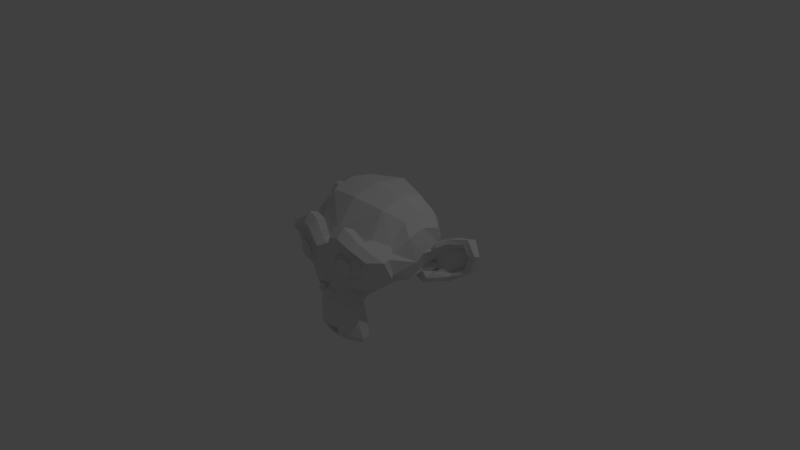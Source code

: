 # Source: monkey.blend  (saved by Blender 2.77.0; exported with 4.5.12 LTS)
import bpy
from mathutils import Matrix  # noqa: F401  (used for matrix-valued properties, if any)

bpy.ops.wm.read_factory_settings(use_empty=True)
scene = bpy.context.scene
scene.name = 'Scene'

# ---- collections
col_collection_1 = bpy.data.collections.new('Collection 1'); scene.collection.children.link(col_collection_1)

# ---- materials (node trees are filled in below, after node groups)
mat_monkey_material = bpy.data.materials.new('monkey-material')
mat_monkey_material.alpha_threshold = 0.0
mat_monkey_material.use_transparent_shadow = False
mat_monkey_material.roughness = 0.5

# ---- material node trees

# ---- world
world_world = bpy.data.worlds.new('World'); scene.world = world_world
world_world.color = (0.05088, 0.05088, 0.05088)
world_world.use_sun_shadow = False
world_world.sun_shadow_jitter_overblur = 0.0
world_world.cycles.sampling_method = 'MANUAL'

# ---- cameras
cam_camera = bpy.data.cameras.new('Camera')
cam_camera.clip_end = 100.0
cam_camera.lens = 35.0
cam_camera.sensor_width = 32.0
cam_camera.sensor_height = 18.0
cam_camera.ortho_scale = 7.314
cam_camera.dof.focus_distance = 0.0
cam_camera.dof.aperture_fstop = 128.0

# ---- lights
light_lamp = bpy.data.lights.new('Lamp', 'POINT')
light_lamp.transmission_factor = 0.0
light_lamp.cutoff_distance = 30.0
light_lamp.energy = 100.0
light_lamp.shadow_buffer_clip_start = 1.001
light_lamp.shadow_soft_size = 0.1
light_lamp.shadow_maximum_resolution = 0.006
light_lamp.use_absolute_resolution = True

# ---- meshes
me_suzanne_022 = bpy.data.meshes.new('Suzanne.022')
me_suzanne_022.from_pydata([(0.7734, 0.4375, 0.2656), (0.6406, 0.4297, -0.007812), (0.8203, 0.2031, 0.3281), (0.8906, 0.2344, 0.4062), (0.7734, 0.125, -0.1406), (1.039, 0.3281, -0.1016), (1.281, 0.4297, 0.05469), (1.352, 0.4219, 0.3203), (1.234, 0.4219, 0.5078), (1.023, 0.3125, 0.4766), (1.016, 0.2891, 0.4141), (1.188, 0.3906, 0.4375), (1.266, 0.4062, 0.2891), (1.211, 0.4062, 0.07812), (1.031, 0.3047, -0.03906), (0.8281, 0.1328, -0.07031), (0.9219, 0.2188, 0.3594), (0.9453, 0.2891, 0.3047), (0.8828, 0.2109, -0.02344), (1.039, 0.3672, 0.0), (1.188, 0.4453, 0.09375), (1.234, 0.4453, 0.25), (1.172, 0.4375, 0.3594), (1.023, 0.3594, 0.3438), (0.8438, 0.2109, 0.2891), (0.8359, 0.2734, 0.1719), (0.7578, 0.2734, 0.09375), (0.8203, 0.2734, 0.08594), (0.8438, 0.2734, 0.01562), (0.8125, 0.2734, -0.01562), (0.7188, 0.1875, 0.03906), (0.7969, 0.2109, 0.2031), (0.8906, 0.2656, 0.2422), (0.8906, 0.3203, 0.2344), (0.8125, 0.3203, -0.01562), (0.8516, 0.3203, 0.01562), (0.8281, 0.3203, 0.07812), (0.7656, 0.3203, 0.09375), (0.8438, 0.3203, 0.1719), (1.039, 0.4141, 0.3281), (1.188, 0.4844, 0.3438), (1.258, 0.4922, 0.2422), (1.211, 0.4844, 0.08594), (1.047, 0.4219, 0.0), (0.8828, 0.2656, -0.01562), (0.9531, 0.3438, 0.2891), (0.8906, 0.3281, 0.1094), (0.9375, 0.3359, 0.0625), (1.0, 0.3672, 0.125), (0.9609, 0.3516, 0.1719), (1.016, 0.375, 0.2344), (1.055, 0.3828, 0.1875), (1.109, 0.3906, 0.2109), (1.086, 0.3906, 0.2734), (1.023, 0.4844, 0.4375), (1.25, 0.5469, 0.4688), (1.367, 0.5, 0.2969), (1.312, 0.5312, 0.05469), (1.039, 0.4922, -0.08594), (0.7891, 0.3281, -0.125), (0.8594, 0.3828, 0.3828)], [], [(9, 3, 16, 10), (9, 10, 11, 8), (8, 11, 12, 7), (7, 12, 13, 6), (6, 13, 14, 5), (5, 14, 15, 4), (14, 19, 18, 15), (13, 20, 19, 14), (12, 21, 20, 13), (11, 22, 21, 12), (10, 23, 22, 11), (10, 16, 17, 23), (2, 24, 16, 3), (26, 30, 28, 27), (25, 31, 30, 26), (24, 31, 25, 32), (16, 24, 32, 17), (17, 32, 33, 45), (32, 25, 38, 33), (25, 26, 37, 38), (26, 27, 36, 37), (27, 28, 35, 36), (28, 29, 34, 35), (29, 18, 44, 34), (23, 17, 45, 39), (22, 23, 39, 40), (21, 22, 40, 41), (20, 21, 41, 42), (19, 20, 42, 43), (18, 19, 43, 44), (36, 35, 47, 46), (46, 47, 48, 49), (49, 48, 51, 50), (50, 51, 52, 53), (39, 45, 50, 53), (33, 49, 50, 45), (33, 38, 46, 49), (36, 46, 38, 37), (34, 44, 47, 35), (43, 48, 47, 44), (42, 51, 48, 43), (41, 52, 51, 42), (40, 53, 52, 41), (39, 53, 40), (5, 4, 59, 58), (6, 5, 58, 57), (7, 6, 57, 56), (8, 7, 56, 55), (9, 8, 55, 54), (3, 9, 54, 60), (54, 58, 59, 60), (54, 55, 57, 58), (55, 56, 57), (0, 2, 3, 60), (0, 60, 59, 1)])
me_suzanne_022.materials.append(mat_monkey_material)
me_suzanne_022.use_remesh_preserve_volume = False
me_suzanne_022.use_remesh_preserve_attributes = False
me_suzanne_022.use_mirror_vertex_groups = False
me_suzanne_022.update()
me_suzanne_021 = bpy.data.meshes.new('Suzanne.021')
me_suzanne_021.from_pydata([(0.0, 0.5469, 0.8984), (0.0, 0.8516, 0.5625), (0.0, 0.8281, 0.07031), (0.7734, 0.4375, 0.2656), (-0.7734, 0.4375, 0.2656), (0.4609, 0.7031, 0.4375), (-0.4609, 0.7031, 0.4375), (0.6406, 0.4297, -0.007812), (0.3359, 0.6641, 0.05469), (-0.3359, 0.6641, 0.05469), (0.3438, 0.5391, -0.1484), (0.4531, 0.3828, 0.8672), (-0.4531, 0.3828, 0.8672), (0.4531, 0.07031, 0.9297), (0.4531, -0.2344, 0.8516), (0.4609, -0.4297, 0.5234), (0.7266, -0.3359, 0.4062), (0.6328, -0.2812, 0.4531), (0.6406, -0.05469, 0.7031), (0.7969, -0.125, 0.5625), (0.7969, 0.1172, 0.6172), (0.6406, 0.1953, 0.75), (0.6406, 0.4453, 0.6797), (-0.6406, 0.4453, 0.6797), (0.7969, 0.3594, 0.5391), (-0.7969, 0.3594, 0.5391), (0.6172, 0.5859, 0.3281), (-0.6172, 0.5859, 0.3281), (0.4844, 0.5469, 0.02344), (0.8203, 0.2031, 0.3281)], [], [(1, 5, 8, 2), (9, 6, 1, 2), (0, 11, 5, 1), (6, 12, 0, 1), (17, 16, 19, 18), (18, 19, 20, 21), (21, 20, 24, 22), (3, 26, 22, 24), (23, 27, 4, 25), (5, 11, 22, 26), (23, 12, 6, 27), (11, 13, 21, 22), (13, 14, 18, 21), (14, 15, 17, 18), (3, 24, 20, 29), (3, 7, 28, 26), (5, 26, 28, 8), (8, 28, 10)])
me_suzanne_021.materials.append(mat_monkey_material)
me_suzanne_021.use_remesh_preserve_volume = False
me_suzanne_021.use_remesh_preserve_attributes = False
me_suzanne_021.use_mirror_vertex_groups = False
me_suzanne_021.update()
me_suzanne_020 = bpy.data.meshes.new('Suzanne.020')
me_suzanne_020.from_pydata([(-0.8516, -0.05469, 0.2344), (-0.8594, 0.04688, 0.3203), (-0.7734, 0.4375, 0.2656), (-0.7266, -0.3359, 0.4062), (-0.6328, -0.2812, 0.4531), (-0.6406, -0.05469, 0.7031), (-0.7969, -0.125, 0.5625), (-0.7969, 0.1172, 0.6172), (-0.6406, 0.1953, 0.75), (-0.6406, 0.4453, 0.6797), (-0.7969, 0.3594, 0.5391), (-0.8203, 0.2031, 0.3281), (-0.8906, 0.2344, 0.4062), (-0.8594, 0.3828, 0.3828)], [], [(6, 3, 4, 5), (7, 6, 5, 8), (10, 7, 8, 9), (6, 1, 0, 3), (7, 11, 1, 6), (7, 10, 2, 11), (12, 11, 2, 13)])
me_suzanne_020.materials.append(mat_monkey_material)
me_suzanne_020.use_remesh_preserve_volume = False
me_suzanne_020.use_remesh_preserve_attributes = False
me_suzanne_020.use_mirror_vertex_groups = False
me_suzanne_020.update()
me_suzanne_019 = bpy.data.meshes.new('Suzanne.019')
me_suzanne_019.from_pydata([(-0.8594, 0.04688, 0.3203), (-0.8203, 0.2031, 0.3281), (-0.8906, 0.2344, 0.4062), (-0.7734, 0.125, -0.1406), (-1.039, 0.3281, -0.1016), (-1.281, 0.4297, 0.05469), (-1.352, 0.4219, 0.3203), (-1.234, 0.4219, 0.5078), (-1.023, 0.3125, 0.4766), (-1.016, 0.2891, 0.4141), (-1.188, 0.3906, 0.4375), (-1.266, 0.4062, 0.2891), (-1.211, 0.4062, 0.07812), (-1.031, 0.3047, -0.03906), (-0.8281, 0.1328, -0.07031), (-0.9219, 0.2188, 0.3594), (-0.9453, 0.2891, 0.3047), (-0.8828, 0.2109, -0.02344), (-1.039, 0.3672, 0.0), (-1.188, 0.4453, 0.09375), (-1.234, 0.4453, 0.25), (-1.172, 0.4375, 0.3594), (-1.023, 0.3594, 0.3438), (-0.8438, 0.2109, 0.2891), (-0.8359, 0.2734, 0.1719), (-0.7578, 0.2734, 0.09375), (-0.8203, 0.2734, 0.08594), (-0.8438, 0.2734, 0.01562), (-0.8125, 0.2734, -0.01562), (-0.7266, 0.07031, 0.0), (-0.7188, 0.1719, -0.02344), (-0.7188, 0.1875, 0.03906), (-0.7969, 0.2109, 0.2031), (-0.8906, 0.2656, 0.2422), (-0.8906, 0.3203, 0.2344), (-0.8125, 0.3203, -0.01562), (-0.8516, 0.3203, 0.01562), (-0.8281, 0.3203, 0.07812), (-0.7656, 0.3203, 0.09375), (-0.8438, 0.3203, 0.1719), (-1.039, 0.4141, 0.3281), (-1.188, 0.4844, 0.3438), (-1.258, 0.4922, 0.2422), (-1.211, 0.4844, 0.08594), (-1.047, 0.4219, 0.0), (-0.8828, 0.2656, -0.01562), (-0.9531, 0.3438, 0.2891), (-0.8906, 0.3281, 0.1094), (-0.9375, 0.3359, 0.0625), (-1.0, 0.3672, 0.125), (-0.9609, 0.3516, 0.1719), (-1.016, 0.375, 0.2344), (-1.055, 0.3828, 0.1875), (-1.109, 0.3906, 0.2109), (-1.086, 0.3906, 0.2734), (-1.023, 0.4844, 0.4375), (-1.25, 0.5469, 0.4688), (-1.367, 0.5, 0.2969), (-1.312, 0.5312, 0.05469), (-1.039, 0.4922, -0.08594), (-0.7891, 0.3281, -0.125), (-0.8594, 0.3828, 0.3828)], [], [(15, 2, 8, 9), (10, 9, 8, 7), (11, 10, 7, 6), (12, 11, 6, 5), (13, 12, 5, 4), (14, 13, 4, 3), (17, 18, 13, 14), (18, 19, 12, 13), (19, 20, 11, 12), (20, 21, 10, 11), (21, 22, 9, 10), (16, 15, 9, 22), (15, 23, 1, 2), (28, 17, 14, 30), (30, 31, 27, 28), (27, 31, 25, 26), (31, 32, 24, 25), (24, 32, 23, 33), (33, 23, 15, 16), (23, 32, 0, 1), (31, 29, 0, 32), (31, 30, 29), (34, 33, 16, 46), (39, 24, 33, 34), (38, 25, 24, 39), (37, 26, 25, 38), (36, 27, 26, 37), (35, 28, 27, 36), (45, 17, 28, 35), (46, 16, 22, 40), (40, 22, 21, 41), (41, 21, 20, 42), (42, 20, 19, 43), (43, 19, 18, 44), (44, 18, 17, 45), (48, 36, 37, 47), (49, 48, 47, 50), (52, 49, 50, 51), (53, 52, 51, 54), (51, 46, 40, 54), (51, 50, 34, 46), (47, 39, 34, 50), (39, 47, 37, 38), (48, 45, 35, 36), (48, 49, 44, 45), (49, 52, 43, 44), (52, 53, 42, 43), (53, 54, 41, 42), (41, 54, 40), (60, 3, 4, 59), (59, 4, 5, 58), (58, 5, 6, 57), (57, 6, 7, 56), (56, 7, 8, 55), (55, 8, 2, 61), (60, 59, 55, 61), (58, 56, 55, 59), (58, 57, 56)])
me_suzanne_019.materials.append(mat_monkey_material)
me_suzanne_019.use_remesh_preserve_volume = False
me_suzanne_019.use_remesh_preserve_attributes = False
me_suzanne_019.use_mirror_vertex_groups = False
me_suzanne_019.update()
me_suzanne_018 = bpy.data.meshes.new('Suzanne.018')
me_suzanne_018.from_pydata([(0.0, 0.8281, 0.07031), (0.0, 0.3516, -0.3828), (0.0, 0.6719, -0.1953), (0.0, -0.1875, -0.4609), (0.0, -0.3203, -0.5703), (0.0, -0.2812, -0.4844), (-0.8516, -0.05469, 0.2344), (-0.8594, 0.04688, 0.3203), (-0.7734, 0.4375, 0.2656), (-0.4609, 0.7031, 0.4375), (-0.7344, -0.07031, -0.04688), (-0.5938, 0.1641, -0.125), (-0.6406, 0.4297, -0.007812), (0.3359, 0.6641, 0.05469), (-0.3359, 0.6641, 0.05469), (0.2344, -0.4062, -0.3516), (0.1797, -0.2578, -0.4141), (-0.1797, -0.2578, -0.4141), (0.25, -0.3906, -0.5), (0.125, -0.3594, -0.5391), (-0.125, -0.3594, -0.5391), (-0.2109, -0.1641, -0.3906), (-0.2969, 0.2656, -0.3125), (0.3438, 0.5391, -0.1484), (-0.3438, 0.5391, -0.1484), (-0.6172, 0.5859, 0.3281), (-0.4844, 0.5469, 0.02344), (-0.4062, -0.1484, -0.1719), (-0.4297, 0.2109, -0.1953), (-0.7734, 0.125, -0.1406), (-0.8281, 0.1328, -0.07031), (-0.7266, 0.07031, 0.0), (-0.7188, 0.1719, -0.02344), (-0.7891, 0.3281, -0.125), (-0.8594, 0.3828, 0.3828)], [], [(4, 5, 16, 19), (17, 5, 4, 20), (15, 18, 19, 16), (0, 13, 23, 2), (24, 14, 0, 2), (22, 24, 2, 1), (21, 22, 1, 3), (17, 21, 3, 5), (28, 22, 21, 27), (28, 27, 10, 11), (26, 12, 8, 25), (26, 25, 9, 14), (26, 28, 11, 12), (26, 24, 22, 28), (24, 26, 14), (32, 11, 10, 31), (30, 29, 11, 32), (31, 10, 6, 7), (33, 34, 8, 12), (33, 12, 11, 29)])
me_suzanne_018.materials.append(mat_monkey_material)
me_suzanne_018.use_remesh_preserve_volume = False
me_suzanne_018.use_remesh_preserve_attributes = False
me_suzanne_018.use_mirror_vertex_groups = False
me_suzanne_018.update()
me_suzanne_017 = bpy.data.meshes.new('Suzanne.017')
me_suzanne_017.from_pydata([(0.0, 0.3516, -0.3828), (0.2031, -0.5625, -0.1875), (0.4375, -0.5312, -0.1406), (0.6328, -0.5391, -0.03906), (0.8281, -0.4453, 0.1484), (0.7734, -0.375, 0.1641), (0.6016, -0.4141, 0.0), (0.4375, -0.4688, -0.09375), (0.0, 0.6719, -0.1953), (0.0, -0.1875, -0.4609), (0.0, -0.2812, -0.4844), (0.8516, -0.05469, 0.2344), (0.8594, 0.04688, 0.3203), (0.7344, -0.07031, -0.04688), (0.5938, 0.1641, -0.125), (0.6406, 0.4297, -0.007812), (0.2344, -0.4062, -0.3516), (0.1797, -0.2578, -0.4141), (0.2188, -0.4297, -0.2812), (0.2109, -0.4688, -0.2266), (0.2031, -0.5, -0.1719), (0.2109, -0.1641, -0.3906), (0.2969, 0.2656, -0.3125), (0.3438, 0.5391, -0.1484), (0.7266, -0.3359, 0.4062), (0.7969, -0.125, 0.5625), (0.7969, 0.1172, 0.6172), (0.4844, 0.5469, 0.02344), (0.8203, 0.2031, 0.3281), (0.4062, -0.1484, -0.1719), (0.4297, 0.2109, -0.1953), (0.7734, 0.125, -0.1406), (0.8281, 0.1328, -0.07031), (0.8828, 0.2109, -0.02344), (0.8438, 0.2109, 0.2891), (0.8438, 0.2734, 0.01562), (0.8125, 0.2734, -0.01562), (0.7266, 0.07031, 0.0), (0.7188, 0.1719, -0.02344), (0.7188, 0.1875, 0.03906), (0.7969, 0.2109, 0.2031), (0.7891, 0.3281, -0.125)], [], [(4, 3, 6, 5), (3, 2, 7, 6), (1, 20, 7, 2), (8, 23, 22, 0), (0, 22, 21, 9), (9, 21, 17, 10), (16, 17, 21, 18), (5, 6, 13, 11), (11, 12, 25, 24), (12, 28, 26, 25), (21, 22, 30, 29), (13, 29, 30, 14), (6, 7, 29, 13), (7, 19, 18, 29), (18, 21, 29), (7, 20, 19), (14, 30, 27, 15), (22, 23, 27, 30), (13, 14, 38, 37), (14, 31, 32, 38), (11, 13, 37, 12), (32, 33, 36, 38), (35, 39, 38, 36), (12, 40, 34, 28), (12, 37, 39, 40), (37, 38, 39), (14, 15, 41, 31)])
me_suzanne_017.materials.append(mat_monkey_material)
me_suzanne_017.use_remesh_preserve_volume = False
me_suzanne_017.use_remesh_preserve_attributes = False
me_suzanne_017.use_mirror_vertex_groups = False
me_suzanne_017.update()
me_suzanne_016 = bpy.data.meshes.new('Suzanne.016')
me_suzanne_016.from_pydata([(0.0, -0.7188, -0.7734), (0.3672, -0.5312, -0.8906), (0.3281, -0.5234, -0.9453), (-0.3281, -0.5234, -0.9453), (0.1797, -0.5547, -0.9688), (-0.1797, -0.5547, -0.9688), (0.0, -0.5781, -0.9844), (0.0, -0.7344, -0.7656), (0.1094, -0.7344, -0.7188), (0.1172, -0.7109, -0.8359), (-0.1172, -0.7109, -0.8359), (0.0625, -0.6953, -0.8828), (-0.0625, -0.6953, -0.8828), (0.0, -0.6875, -0.8906), (0.2656, -0.6641, -0.8203), (0.2344, -0.6328, -0.9141), (-0.2344, -0.6328, -0.9141), (0.1641, -0.6328, -0.9297), (-0.1641, -0.6328, -0.9297), (0.0, -0.6406, -0.9453), (0.0, -0.6875, -0.875), (0.04688, -0.6875, -0.8672), (-0.04688, -0.6875, -0.8672), (0.09375, -0.7109, -0.8203), (-0.09375, -0.7109, -0.8203), (0.09375, -0.7266, -0.7422), (-0.09375, -0.7266, -0.7422), (0.0, -0.6562, -0.7812), (0.09375, -0.6641, -0.75), (-0.09375, -0.6641, -0.75), (0.09375, -0.6406, -0.8125), (-0.09375, -0.6406, -0.8125), (0.04688, -0.6328, -0.8516), (-0.04688, -0.6328, -0.8516), (0.0, -0.6328, -0.8594), (0.0, -0.4609, -0.9766), (0.0, -0.3438, -0.8047), (0.0, -0.3203, -0.5703), (0.2891, -0.3828, -0.7109), (0.25, -0.3906, -0.5), (0.3281, -0.3984, -0.9141), (-0.3281, -0.3984, -0.9141), (0.1406, -0.3672, -0.7578), (-0.1406, -0.3672, -0.7578), (0.125, -0.3594, -0.5391), (-0.125, -0.3594, -0.5391), (0.1641, -0.4375, -0.9453), (-0.1641, -0.4375, -0.9453)], [], [(4, 17, 19, 6), (19, 18, 5, 6), (2, 15, 17, 4), (18, 16, 3, 5), (1, 14, 15, 2), (11, 13, 19, 17), (19, 13, 12, 18), (9, 11, 17, 15), (18, 12, 10, 16), (8, 9, 15, 14), (8, 7, 0, 25), (9, 8, 25, 23), (11, 9, 23, 21), (24, 10, 12, 22), (13, 11, 21, 20), (22, 12, 13, 20), (20, 21, 32, 34), (33, 22, 20, 34), (21, 23, 30, 32), (31, 24, 22, 33), (23, 25, 28, 30), (29, 26, 24, 31), (25, 0, 27, 28), (27, 0, 26, 29), (27, 34, 32, 28), (33, 34, 27, 29), (28, 32, 30), (31, 33, 29), (36, 37, 44, 42), (45, 37, 36, 43), (35, 36, 42, 46), (43, 36, 35, 47), (4, 6, 35, 46), (35, 6, 5, 47), (2, 4, 46, 40), (47, 5, 3, 41), (1, 2, 40, 38), (38, 42, 44, 39), (38, 40, 46, 42)])
me_suzanne_016.materials.append(mat_monkey_material)
me_suzanne_016.use_remesh_preserve_volume = False
me_suzanne_016.use_remesh_preserve_attributes = False
me_suzanne_016.use_mirror_vertex_groups = False
me_suzanne_016.update()
me_suzanne_015 = bpy.data.meshes.new('Suzanne.015')
me_suzanne_015.from_pydata([(0.0, -0.7344, -0.6797), (0.0, -0.7812, -0.3203), (0.2031, -0.5625, -0.1875), (0.3125, -0.5703, -0.4375), (0.3516, -0.5703, -0.6953), (0.3672, -0.5312, -0.8906), (0.0, -0.7344, -0.7656), (0.1094, -0.7344, -0.7188), (0.1016, -0.7422, -0.1484), (0.125, -0.75, -0.2266), (0.08594, -0.7422, -0.2891), (0.2109, -0.7109, -0.4453), (0.25, -0.6875, -0.7031), (0.2656, -0.6641, -0.8203), (0.1172, -0.7344, -0.6875), (0.07812, -0.75, -0.4453), (0.0, -0.75, -0.4453), (0.0, -0.7422, -0.3281), (0.09375, -0.7812, -0.2734), (0.1328, -0.7969, -0.2266), (0.1094, -0.7812, -0.1328), (0.2578, -0.5547, -0.3125), (0.1641, -0.7109, -0.2422), (0.1797, -0.7109, -0.3125), (0.2344, -0.5547, -0.25), (0.2344, -0.4062, -0.3516), (0.2891, -0.3828, -0.7109), (0.25, -0.3906, -0.5), (0.2188, -0.4297, -0.2812), (0.2109, -0.4688, -0.2266), (0.2031, -0.5, -0.1719)], [], [(4, 12, 13, 5), (3, 11, 12, 4), (11, 15, 14, 12), (7, 13, 12, 14), (10, 17, 16, 15), (14, 15, 16, 0), (6, 7, 14, 0), (9, 19, 18, 10), (8, 20, 19, 9), (17, 10, 18, 1), (9, 10, 23, 22), (10, 15, 11, 23), (3, 21, 23, 11), (21, 24, 22, 23), (4, 5, 26, 27), (3, 4, 27, 25), (21, 28, 29, 24), (3, 25, 28, 21), (2, 24, 29, 30)])
me_suzanne_015.materials.append(mat_monkey_material)
me_suzanne_015.use_remesh_preserve_volume = False
me_suzanne_015.use_remesh_preserve_attributes = False
me_suzanne_015.use_mirror_vertex_groups = False
me_suzanne_015.update()
me_suzanne_014 = bpy.data.meshes.new('Suzanne.014')
me_suzanne_014.from_pydata([(0.0, -0.7812, -0.3203), (0.0, -0.7969, -0.1875), (0.09375, -0.7812, -0.2734), (-0.09375, -0.7812, -0.2734), (0.1328, -0.7969, -0.2266), (-0.1328, -0.7969, -0.2266), (0.1094, -0.7812, -0.1328), (-0.1094, -0.7812, -0.1328), (0.03906, -0.7812, -0.125), (-0.03906, -0.7812, -0.125), (0.0, -0.8281, -0.2031), (0.04688, -0.8125, -0.1484), (-0.04688, -0.8125, -0.1484), (0.09375, -0.8125, -0.1562), (-0.09375, -0.8125, -0.1562), (0.1094, -0.8281, -0.2266), (-0.1094, -0.8281, -0.2266), (0.07812, -0.8047, -0.25), (-0.07812, -0.8047, -0.25), (0.0, -0.8047, -0.2891)], [], [(0, 2, 17, 19), (18, 3, 0, 19), (1, 10, 11, 8), (12, 10, 1, 9), (8, 11, 13, 6), (14, 12, 9, 7), (6, 13, 15, 4), (16, 14, 7, 5), (4, 15, 17, 2), (18, 16, 5, 3), (10, 15, 13, 11), (14, 16, 10, 12), (10, 19, 17, 15), (18, 19, 10, 16)])
me_suzanne_014.materials.append(mat_monkey_material)
me_suzanne_014.use_remesh_preserve_volume = False
me_suzanne_014.use_remesh_preserve_attributes = False
me_suzanne_014.use_mirror_vertex_groups = False
me_suzanne_014.update()
me_suzanne_013 = bpy.data.meshes.new('Suzanne.013')
me_suzanne_013.from_pydata([(0.0, -0.7344, -0.6797), (0.0, -0.7812, -0.3203), (0.0, -0.7188, -0.7734), (-0.2031, -0.5625, -0.1875), (-0.3125, -0.5703, -0.4375), (-0.3516, -0.5703, -0.6953), (-0.3672, -0.5312, -0.8906), (-0.3281, -0.5234, -0.9453), (0.0, -0.7344, -0.7656), (-0.1094, -0.7344, -0.7188), (-0.1172, -0.7109, -0.8359), (-0.125, -0.75, -0.2266), (-0.08594, -0.7422, -0.2891), (-0.2109, -0.7109, -0.4453), (-0.25, -0.6875, -0.7031), (-0.2656, -0.6641, -0.8203), (-0.2344, -0.6328, -0.9141), (-0.1172, -0.7344, -0.6875), (-0.07812, -0.75, -0.4453), (0.0, -0.75, -0.4453), (0.0, -0.7422, -0.3281), (-0.09375, -0.7812, -0.2734), (-0.1328, -0.7969, -0.2266), (-0.2578, -0.5547, -0.3125), (-0.1641, -0.7109, -0.2422), (-0.1797, -0.7109, -0.3125), (-0.2344, -0.5547, -0.25), (-0.09375, -0.7109, -0.8203), (-0.09375, -0.7266, -0.7422), (-0.2344, -0.4062, -0.3516), (-0.1797, -0.2578, -0.4141), (-0.2891, -0.3828, -0.7109), (-0.25, -0.3906, -0.5), (-0.3281, -0.3984, -0.9141), (-0.1406, -0.3672, -0.7578), (-0.125, -0.3594, -0.5391), (-0.1641, -0.4375, -0.9453), (-0.2188, -0.4297, -0.2812), (-0.2109, -0.4688, -0.2266), (-0.2031, -0.5, -0.1719), (-0.2109, -0.1641, -0.3906), (-0.4062, -0.1484, -0.1719)], [], [(16, 15, 6, 7), (15, 14, 5, 6), (14, 13, 4, 5), (16, 10, 9, 15), (17, 18, 13, 14), (14, 15, 9, 17), (19, 20, 12, 18), (19, 18, 17, 0), (17, 9, 8, 0), (21, 22, 11, 12), (21, 12, 20, 1), (25, 12, 11, 24), (13, 18, 12, 25), (25, 23, 4, 13), (24, 26, 23, 25), (2, 8, 9, 28), (28, 9, 10, 27), (33, 7, 6, 31), (31, 6, 5, 32), (35, 34, 31, 32), (36, 33, 31, 34), (35, 32, 29, 30), (32, 5, 4, 29), (38, 37, 23, 26), (37, 29, 4, 23), (38, 26, 3, 39), (40, 30, 29, 37), (41, 40, 37)])
me_suzanne_013.materials.append(mat_monkey_material)
me_suzanne_013.use_remesh_preserve_volume = False
me_suzanne_013.use_remesh_preserve_attributes = False
me_suzanne_013.use_mirror_vertex_groups = False
me_suzanne_013.update()
me_suzanne_012 = bpy.data.meshes.new('Suzanne.012')
me_suzanne_012.from_pydata([(-0.2031, -0.5625, -0.1875), (-0.4375, -0.5312, -0.1406), (-0.6328, -0.5391, -0.03906), (-0.8281, -0.4453, 0.1484), (-0.8594, -0.5938, 0.4297), (-0.375, -0.7031, 0.01562), (-0.4922, -0.6719, 0.0625), (-0.625, -0.6484, 0.1875), (-0.6406, -0.6484, 0.2969), (-0.3984, -0.6719, -0.04688), (-0.6172, -0.625, 0.05469), (-0.7266, -0.6016, 0.2031), (-0.7422, -0.6562, 0.375), (-0.5859, -0.6875, 0.2891), (-0.5781, -0.6797, 0.1953), (-0.4766, -0.7188, 0.1016), (-0.375, -0.7422, 0.0625), (-0.375, -0.7266, 0.08594), (-0.4609, -0.7031, 0.1172), (-0.5469, -0.6719, 0.2109), (-0.5547, -0.6719, 0.2812), (-0.6797, -0.4922, 0.4531), (-0.7969, -0.4609, 0.4062), (-0.7734, -0.375, 0.1641), (-0.6016, -0.4141, 0.0), (-0.4375, -0.4688, -0.09375), (-0.8516, -0.05469, 0.2344), (-0.7344, -0.07031, -0.04688), (-0.2188, -0.4297, -0.2812), (-0.2109, -0.4688, -0.2266), (-0.2031, -0.5, -0.1719), (-0.7266, -0.3359, 0.4062), (-0.6328, -0.2812, 0.4531), (-0.4062, -0.1484, -0.1719)], [], [(10, 2, 1, 9), (11, 3, 2, 10), (12, 4, 3, 11), (12, 11, 7, 8), (11, 10, 6, 7), (10, 9, 5, 6), (15, 6, 5, 16), (14, 7, 6, 15), (13, 8, 7, 14), (20, 13, 14, 19), (19, 14, 15, 18), (18, 15, 16, 17), (23, 3, 4, 22), (24, 2, 3, 23), (25, 1, 2, 24), (25, 30, 0, 1), (27, 24, 23, 26), (31, 22, 21, 32), (26, 23, 22, 31), (33, 25, 24, 27), (28, 29, 25, 33), (29, 30, 25)])
me_suzanne_012.materials.append(mat_monkey_material)
me_suzanne_012.use_remesh_preserve_volume = False
me_suzanne_012.use_remesh_preserve_attributes = False
me_suzanne_012.use_mirror_vertex_groups = False
me_suzanne_012.update()
me_suzanne_011 = bpy.data.meshes.new('Suzanne.011')
me_suzanne_011.from_pydata([(0.1719, -0.7812, 0.2188), (0.1875, -0.7734, 0.1562), (0.3359, -0.7578, 0.4297), (0.2734, -0.7734, 0.4219), (0.4219, -0.7734, 0.3984), (0.1797, -0.7812, 0.2969), (0.2109, -0.7812, 0.375), (0.2344, -0.7578, 0.3594), (0.1953, -0.7578, 0.2969), (0.4141, -0.75, 0.3906), (0.2812, -0.7656, 0.3984), (0.3359, -0.75, 0.4062), (0.2031, -0.75, 0.1719), (0.1953, -0.75, 0.2266)], [], [(3, 6, 7, 10), (2, 3, 10, 11), (4, 2, 11, 9), (6, 5, 8, 7), (5, 0, 13, 8), (0, 1, 12, 13)])
me_suzanne_011.materials.append(mat_monkey_material)
me_suzanne_011.use_remesh_preserve_volume = False
me_suzanne_011.use_remesh_preserve_attributes = False
me_suzanne_011.use_mirror_vertex_groups = False
me_suzanne_011.update()
me_suzanne_010 = bpy.data.meshes.new('Suzanne.010')
me_suzanne_010.from_pydata([(0.0, -0.7969, -0.1875), (-0.2031, -0.5625, -0.1875), (-0.4375, -0.5312, -0.1406), (-0.1641, -0.7734, 0.4141), (-0.125, -0.7656, 0.3047), (-0.2031, -0.7422, 0.09375), (-0.375, -0.7031, 0.01562), (0.0, -0.75, -0.1953), (0.0, -0.7422, -0.1406), (0.1016, -0.7422, -0.1484), (-0.1016, -0.7422, -0.1484), (-0.125, -0.75, -0.2266), (-0.3984, -0.6719, -0.04688), (-0.125, -0.8125, -0.1016), (0.0, -0.7266, 0.04688), (0.0, -0.7656, 0.2109), (0.1641, -0.75, 0.1406), (-0.1641, -0.75, 0.1406), (0.1328, -0.7578, 0.2109), (-0.1328, -0.7578, 0.2109), (-0.1328, -0.7969, -0.2266), (0.1094, -0.7812, -0.1328), (-0.1094, -0.7812, -0.1328), (0.03906, -0.7812, -0.125), (-0.03906, -0.7812, -0.125), (-0.1641, -0.7109, -0.2422), (-0.2344, -0.5547, -0.25), (0.1719, -0.7812, 0.2188), (-0.1719, -0.7812, 0.2188), (0.1875, -0.7734, 0.1562), (-0.1875, -0.7734, 0.1562), (-0.375, -0.7422, 0.0625), (-0.2266, -0.7812, 0.1094), (-0.1797, -0.7812, 0.2969), (-0.2109, -0.7812, 0.375), (-0.2344, -0.7578, 0.3594), (-0.1953, -0.7578, 0.2969), (-0.2422, -0.7578, 0.125), (-0.375, -0.7266, 0.08594), (-0.2031, -0.75, 0.1719), (-0.1953, -0.75, 0.2266)], [], [(12, 2, 1, 13), (12, 13, 5, 6), (14, 17, 5, 13), (14, 16, 18, 15), (19, 17, 14, 15), (20, 22, 10, 11), (8, 23, 21, 9), (22, 24, 8, 10), (7, 0, 23, 8), (24, 0, 7, 8), (13, 10, 8, 14), (25, 11, 10, 13), (25, 13, 1, 26), (18, 16, 29, 27), (30, 17, 19, 28), (28, 19, 4, 33), (33, 4, 3, 34), (32, 5, 17, 30), (31, 6, 5, 32), (38, 31, 32, 37), (37, 32, 30, 39), (36, 33, 34, 35), (40, 28, 33, 36), (39, 30, 28, 40)])
me_suzanne_010.materials.append(mat_monkey_material)
me_suzanne_010.use_remesh_preserve_volume = False
me_suzanne_010.use_remesh_preserve_attributes = False
me_suzanne_010.use_mirror_vertex_groups = False
me_suzanne_010.update()
me_suzanne_009 = bpy.data.meshes.new('Suzanne.009')
me_suzanne_009.from_pydata([(0.0, -0.7422, 0.4297), (0.0, -0.6016, 0.4062), (0.1562, -0.7578, 0.7188), (0.0625, -0.75, 0.4922), (0.1094, -0.6094, 0.4609), (0.1953, -0.6172, 0.6641)], [], [(0, 3, 4, 1), (3, 2, 5, 4)])
me_suzanne_009.materials.append(mat_monkey_material)
me_suzanne_009.use_remesh_preserve_volume = False
me_suzanne_009.use_remesh_preserve_attributes = False
me_suzanne_009.use_mirror_vertex_groups = False
me_suzanne_009.update()
me_suzanne_008 = bpy.data.meshes.new('Suzanne.008')
me_suzanne_008.from_pydata([(0.0, -0.7422, 0.4297), (0.0, -0.6016, 0.4062), (0.0, -0.5703, 0.5703), (-0.0625, -0.75, 0.4922), (0.1094, -0.6094, 0.4609), (-0.1094, -0.6094, 0.4609), (-0.1953, -0.6172, 0.6641), (-0.3359, -0.5938, 0.6875), (-0.4844, -0.5547, 0.5547), (-0.6797, -0.4922, 0.4531), (-0.4609, -0.4297, 0.5234), (-0.6328, -0.2812, 0.4531)], [], [(5, 3, 0, 1), (11, 9, 8, 10), (7, 6, 5, 8), (10, 8, 5, 2), (1, 4, 2), (2, 5, 1)])
me_suzanne_008.materials.append(mat_monkey_material)
me_suzanne_008.use_remesh_preserve_volume = False
me_suzanne_008.use_remesh_preserve_attributes = False
me_suzanne_008.use_mirror_vertex_groups = False
me_suzanne_008.update()
me_suzanne_007 = bpy.data.meshes.new('Suzanne.007')
me_suzanne_007.from_pydata([(0.0, -0.5703, 0.5703), (0.0, 0.5469, 0.8984), (0.0, -0.2891, 0.8984), (0.0, 0.07812, 0.9844), (0.4531, 0.3828, 0.8672), (-0.4531, 0.3828, 0.8672), (0.4531, 0.07031, 0.9297), (-0.4531, 0.07031, 0.9297), (0.4531, -0.2344, 0.8516), (-0.4531, -0.2344, 0.8516), (0.4609, -0.4297, 0.5234), (-0.4609, -0.4297, 0.5234), (-0.6328, -0.2812, 0.4531), (-0.6406, -0.05469, 0.7031), (-0.6406, 0.1953, 0.75), (-0.6406, 0.4453, 0.6797)], [], [(2, 8, 6, 3), (7, 9, 2, 3), (3, 6, 4, 1), (5, 7, 3, 1), (14, 7, 5, 15), (13, 9, 7, 14), (12, 11, 9, 13), (0, 10, 8, 2), (9, 11, 0, 2)])
me_suzanne_007.materials.append(mat_monkey_material)
me_suzanne_007.use_remesh_preserve_volume = False
me_suzanne_007.use_remesh_preserve_attributes = False
me_suzanne_007.use_mirror_vertex_groups = False
me_suzanne_007.update()
me_suzanne_006 = bpy.data.meshes.new('Suzanne.006')
me_suzanne_006.from_pydata([(-0.8594, -0.5938, 0.4297), (-0.7109, -0.625, 0.4844), (-0.4922, -0.6875, 0.6016), (-0.3203, -0.7344, 0.7578), (-0.1562, -0.7578, 0.7188), (-0.0625, -0.75, 0.4922), (-0.1641, -0.7734, 0.4141), (-0.6406, -0.6484, 0.2969), (-0.6016, -0.6641, 0.375), (-0.4297, -0.7188, 0.4375), (-0.25, -0.7578, 0.4688), (-0.7422, -0.6562, 0.375), (-0.6875, -0.7266, 0.4141), (-0.4375, -0.7969, 0.5469), (-0.3125, -0.8359, 0.6406), (-0.2031, -0.8516, 0.6172), (-0.1016, -0.8438, 0.4297), (-0.3281, -0.7422, 0.4766), (-0.3359, -0.7578, 0.4297), (-0.2734, -0.7734, 0.4219), (-0.4219, -0.7734, 0.3984), (-0.5625, -0.6953, 0.3516), (-0.5859, -0.6875, 0.2891), (-0.2109, -0.7812, 0.375), (-0.2344, -0.7578, 0.3594), (-0.5547, -0.6719, 0.2812), (-0.5312, -0.6797, 0.3359), (-0.4141, -0.75, 0.3906), (-0.2812, -0.7656, 0.3984), (-0.3359, -0.75, 0.4062), (-0.1094, -0.6094, 0.4609), (-0.1953, -0.6172, 0.6641), (-0.3359, -0.5938, 0.6875), (-0.4844, -0.5547, 0.5547), (-0.6797, -0.4922, 0.4531), (-0.7969, -0.4609, 0.4062)], [], [(12, 1, 0, 11), (13, 2, 1, 12), (14, 3, 2, 13), (15, 4, 3, 14), (16, 5, 4, 15), (15, 10, 6, 16), (14, 17, 10, 15), (14, 13, 9, 17), (13, 12, 8, 9), (12, 11, 7, 8), (21, 8, 7, 22), (20, 9, 8, 21), (18, 17, 9, 20), (19, 10, 17, 18), (23, 6, 10, 19), (24, 23, 19, 28), (28, 19, 18, 29), (29, 18, 20, 27), (27, 20, 21, 26), (26, 21, 22, 25), (31, 4, 5, 30), (32, 3, 4, 31), (33, 2, 3, 32), (34, 1, 2, 33), (35, 0, 1, 34)])
me_suzanne_006.materials.append(mat_monkey_material)
me_suzanne_006.use_remesh_preserve_volume = False
me_suzanne_006.use_remesh_preserve_attributes = False
me_suzanne_006.use_mirror_vertex_groups = False
me_suzanne_006.update()
me_suzanne_005 = bpy.data.meshes.new('Suzanne.005')
me_suzanne_005.from_pydata([(0.0, -0.7422, 0.4297), (0.0, -0.8203, 0.3516), (0.1562, -0.7578, 0.7188), (0.0625, -0.75, 0.4922), (-0.0625, -0.75, 0.4922), (0.1641, -0.7734, 0.4141), (-0.1641, -0.7734, 0.4141), (0.125, -0.7656, 0.3047), (-0.125, -0.7656, 0.3047), (0.25, -0.7578, 0.4688), (0.2031, -0.8516, 0.6172), (0.1016, -0.8438, 0.4297), (-0.1016, -0.8438, 0.4297), (0.0, -0.7656, 0.2109), (0.1328, -0.7578, 0.2109), (-0.1328, -0.7578, 0.2109), (0.1719, -0.7812, 0.2188), (0.2734, -0.7734, 0.4219), (0.1797, -0.7812, 0.2969), (0.2109, -0.7812, 0.375)], [], [(2, 3, 11, 10), (3, 0, 1, 11), (1, 0, 4, 12), (5, 9, 10, 11), (5, 11, 1, 7), (1, 12, 6, 8), (7, 1, 13, 14), (13, 1, 8, 15), (7, 14, 16, 18), (5, 7, 18, 19), (9, 5, 19, 17)])
me_suzanne_005.materials.append(mat_monkey_material)
me_suzanne_005.use_remesh_preserve_volume = False
me_suzanne_005.use_remesh_preserve_attributes = False
me_suzanne_005.use_mirror_vertex_groups = False
me_suzanne_005.update()
me_suzanne_004 = bpy.data.meshes.new('Suzanne.004')
me_suzanne_004.from_pydata([(0.2031, -0.5625, -0.1875), (0.4375, -0.5312, -0.1406), (0.6328, -0.5391, -0.03906), (0.8281, -0.4453, 0.1484), (0.2031, -0.7422, 0.09375), (0.375, -0.7031, 0.01562), (0.4922, -0.6719, 0.0625), (0.625, -0.6484, 0.1875), (0.0, -0.7422, -0.1406), (0.1016, -0.7422, -0.1484), (0.125, -0.75, -0.2266), (0.3984, -0.6719, -0.04688), (0.6172, -0.625, 0.05469), (0.7266, -0.6016, 0.2031), (0.125, -0.8125, -0.1016), (0.0, -0.7266, 0.04688), (0.1641, -0.75, 0.1406), (0.1641, -0.7109, -0.2422), (0.2344, -0.5547, -0.25), (0.1875, -0.7734, 0.1562), (0.4219, -0.7734, 0.3984), (0.5625, -0.6953, 0.3516), (0.5859, -0.6875, 0.2891), (0.5781, -0.6797, 0.1953), (0.4766, -0.7188, 0.1016), (0.375, -0.7422, 0.0625), (0.2266, -0.7812, 0.1094), (0.2422, -0.7578, 0.125), (0.375, -0.7266, 0.08594), (0.4609, -0.7031, 0.1172), (0.5469, -0.6719, 0.2109), (0.5547, -0.6719, 0.2812), (0.5312, -0.6797, 0.3359), (0.4141, -0.75, 0.3906), (0.2031, -0.75, 0.1719)], [], [(0, 1, 11, 14), (1, 2, 12, 11), (2, 3, 13, 12), (6, 12, 13, 7), (5, 11, 12, 6), (4, 14, 11, 5), (4, 16, 15, 14), (8, 9, 14, 15), (9, 10, 17, 14), (0, 14, 17, 18), (16, 4, 26, 19), (4, 5, 25, 26), (5, 6, 24, 25), (6, 7, 23, 24), (21, 20, 33, 32), (22, 21, 32, 31), (23, 22, 31, 30), (24, 23, 30, 29), (25, 24, 29, 28), (26, 25, 28, 27), (19, 26, 27, 34)])
me_suzanne_004.materials.append(mat_monkey_material)
me_suzanne_004.use_remesh_preserve_volume = False
me_suzanne_004.use_remesh_preserve_attributes = False
me_suzanne_004.use_mirror_vertex_groups = False
me_suzanne_004.update()
me_suzanne_003 = bpy.data.meshes.new('Suzanne.003')
me_suzanne_003.from_pydata([(0.0, -0.5703, 0.5703), (0.8281, -0.4453, 0.1484), (0.8594, -0.5938, 0.4297), (0.7109, -0.625, 0.4844), (0.4922, -0.6875, 0.6016), (0.3203, -0.7344, 0.7578), (0.1562, -0.7578, 0.7188), (0.625, -0.6484, 0.1875), (0.6406, -0.6484, 0.2969), (0.6016, -0.6641, 0.375), (0.4297, -0.7188, 0.4375), (0.25, -0.7578, 0.4688), (0.7266, -0.6016, 0.2031), (0.7422, -0.6562, 0.375), (0.6875, -0.7266, 0.4141), (0.4375, -0.7969, 0.5469), (0.3125, -0.8359, 0.6406), (0.2031, -0.8516, 0.6172), (0.3281, -0.7422, 0.4766), (0.3359, -0.7578, 0.4297), (0.2734, -0.7734, 0.4219), (0.4219, -0.7734, 0.3984), (0.5625, -0.6953, 0.3516), (0.5859, -0.6875, 0.2891), (0.5781, -0.6797, 0.1953), (0.1094, -0.6094, 0.4609), (0.1953, -0.6172, 0.6641), (0.3359, -0.5938, 0.6875), (0.4844, -0.5547, 0.5547), (0.6797, -0.4922, 0.4531), (0.7969, -0.4609, 0.4062), (0.7734, -0.375, 0.1641), (0.8516, -0.05469, 0.2344), (0.4609, -0.4297, 0.5234), (0.7266, -0.3359, 0.4062), (0.6328, -0.2812, 0.4531)], [], [(1, 2, 13, 12), (2, 3, 14, 13), (3, 4, 15, 14), (4, 5, 16, 15), (5, 6, 17, 16), (11, 18, 16, 17), (10, 15, 16, 18), (9, 14, 15, 10), (8, 13, 14, 9), (7, 12, 13, 8), (7, 8, 23, 24), (8, 9, 22, 23), (9, 10, 21, 22), (10, 18, 19, 21), (18, 11, 20, 19), (6, 5, 27, 26), (5, 4, 28, 27), (4, 3, 29, 28), (3, 2, 30, 29), (2, 1, 31, 30), (29, 30, 34, 35), (28, 29, 35, 33), (25, 26, 27, 28), (25, 28, 33, 0), (30, 31, 32, 34)])
me_suzanne_003.materials.append(mat_monkey_material)
me_suzanne_003.use_remesh_preserve_volume = False
me_suzanne_003.use_remesh_preserve_attributes = False
me_suzanne_003.use_mirror_vertex_groups = False
me_suzanne_003.update()
me_suzanne_002 = bpy.data.meshes.new('Suzanne.002')
me_suzanne_002.from_pydata([(-0.4375, -0.7656, 0.1641), (-0.5, -0.6875, 0.09375), (-0.5469, -0.5781, 0.05469), (-0.3516, -0.6172, -0.02344), (-0.3516, -0.7188, 0.03125), (-0.3516, -0.7812, 0.1328), (-0.2734, -0.7969, 0.1641), (-0.2031, -0.7422, 0.09375), (-0.1562, -0.6484, 0.05469), (-0.07812, -0.6562, 0.2422), (-0.1406, -0.7422, 0.2422), (-0.2422, -0.7969, 0.2422), (-0.2734, -0.7969, 0.3281), (-0.2031, -0.7422, 0.3906), (-0.1562, -0.6484, 0.4375), (-0.3516, -0.6172, 0.5156), (-0.3516, -0.7188, 0.4531), (-0.3516, -0.7812, 0.3594), (-0.4375, -0.7656, 0.3281), (-0.5, -0.6875, 0.3906), (-0.5469, -0.5781, 0.4375), (-0.625, -0.5625, 0.2422), (-0.5625, -0.6719, 0.2422), (-0.4688, -0.7578, 0.2422), (-0.4766, -0.7734, 0.2422), (-0.4453, -0.7812, 0.3359), (-0.3516, -0.8047, 0.375), (-0.2656, -0.8203, 0.3359), (-0.2266, -0.8203, 0.2422), (-0.2656, -0.8203, 0.1562), (-0.3516, -0.8281, 0.2422), (-0.3516, -0.8047, 0.1172), (-0.4453, -0.7812, 0.1562)], [], [(1, 0, 23, 22), (2, 1, 22, 21), (3, 4, 1, 2), (4, 5, 0, 1), (7, 6, 5, 4), (8, 7, 4, 3), (9, 10, 7, 8), (10, 11, 6, 7), (13, 12, 11, 10), (14, 13, 10, 9), (15, 16, 13, 14), (16, 17, 12, 13), (19, 18, 17, 16), (20, 19, 16, 15), (21, 22, 19, 20), (22, 23, 18, 19), (25, 18, 23, 24), (26, 17, 18, 25), (27, 12, 17, 26), (28, 11, 12, 27), (29, 6, 11, 28), (31, 5, 6, 29), (32, 0, 5, 31), (24, 23, 0, 32), (24, 32, 30), (30, 32, 31), (31, 29, 30), (29, 28, 30), (28, 27, 30), (27, 26, 30), (26, 25, 30), (25, 24, 30)])
me_suzanne_002.materials.append(mat_monkey_material)
me_suzanne_002.use_remesh_preserve_volume = False
me_suzanne_002.use_remesh_preserve_attributes = False
me_suzanne_002.use_mirror_vertex_groups = False
me_suzanne_002.update()
me_suzanne_001 = bpy.data.meshes.new('Suzanne.001')
me_suzanne_001.from_pydata([(0.4375, -0.7656, 0.1641), (0.5, -0.6875, 0.09375), (0.5469, -0.5781, 0.05469), (0.3516, -0.6172, -0.02344), (0.3516, -0.7188, 0.03125), (0.3516, -0.7812, 0.1328), (0.2734, -0.7969, 0.1641), (0.2031, -0.7422, 0.09375), (0.1562, -0.6484, 0.05469), (0.07812, -0.6562, 0.2422), (0.1406, -0.7422, 0.2422), (0.2422, -0.7969, 0.2422), (0.2734, -0.7969, 0.3281), (0.2031, -0.7422, 0.3906), (0.1562, -0.6484, 0.4375), (0.3516, -0.6172, 0.5156), (0.3516, -0.7188, 0.4531), (0.3516, -0.7812, 0.3594), (0.4375, -0.7656, 0.3281), (0.5, -0.6875, 0.3906), (0.5469, -0.5781, 0.4375), (0.625, -0.5625, 0.2422), (0.5625, -0.6719, 0.2422), (0.4688, -0.7578, 0.2422), (0.4766, -0.7734, 0.2422), (0.4453, -0.7812, 0.3359), (0.3516, -0.8047, 0.375), (0.2656, -0.8203, 0.3359), (0.2266, -0.8203, 0.2422), (0.2656, -0.8203, 0.1562), (0.3516, -0.8281, 0.2422), (0.3516, -0.8047, 0.1172), (0.4453, -0.7812, 0.1562)], [], [(23, 0, 1, 22), (22, 1, 2, 21), (1, 4, 3, 2), (0, 5, 4, 1), (5, 6, 7, 4), (4, 7, 8, 3), (7, 10, 9, 8), (6, 11, 10, 7), (11, 12, 13, 10), (10, 13, 14, 9), (13, 16, 15, 14), (12, 17, 16, 13), (17, 18, 19, 16), (16, 19, 20, 15), (19, 22, 21, 20), (18, 23, 22, 19), (23, 18, 25, 24), (18, 17, 26, 25), (17, 12, 27, 26), (12, 11, 28, 27), (11, 6, 29, 28), (6, 5, 31, 29), (5, 0, 32, 31), (0, 23, 24, 32), (30, 32, 24), (31, 32, 30), (30, 29, 31), (30, 28, 29), (30, 27, 28), (30, 26, 27), (30, 25, 26), (30, 24, 25)])
me_suzanne_001.materials.append(mat_monkey_material)
me_suzanne_001.use_remesh_preserve_volume = False
me_suzanne_001.use_remesh_preserve_attributes = False
me_suzanne_001.use_mirror_vertex_groups = False
me_suzanne_001.update()

# ---- objects
ob_suzanne_022 = bpy.data.objects.new('Suzanne.022', me_suzanne_022)
ob_suzanne_021 = bpy.data.objects.new('Suzanne.021', me_suzanne_021)
ob_suzanne_020 = bpy.data.objects.new('Suzanne.020', me_suzanne_020)
ob_suzanne_019 = bpy.data.objects.new('Suzanne.019', me_suzanne_019)
ob_suzanne_018 = bpy.data.objects.new('Suzanne.018', me_suzanne_018)
ob_suzanne_017 = bpy.data.objects.new('Suzanne.017', me_suzanne_017)
ob_suzanne_016 = bpy.data.objects.new('Suzanne.016', me_suzanne_016)
ob_suzanne_015 = bpy.data.objects.new('Suzanne.015', me_suzanne_015)
ob_suzanne_014 = bpy.data.objects.new('Suzanne.014', me_suzanne_014)
ob_suzanne_013 = bpy.data.objects.new('Suzanne.013', me_suzanne_013)
ob_suzanne_012 = bpy.data.objects.new('Suzanne.012', me_suzanne_012)
ob_suzanne_011 = bpy.data.objects.new('Suzanne.011', me_suzanne_011)
ob_suzanne_010 = bpy.data.objects.new('Suzanne.010', me_suzanne_010)
ob_suzanne_009 = bpy.data.objects.new('Suzanne.009', me_suzanne_009)
ob_suzanne_008 = bpy.data.objects.new('Suzanne.008', me_suzanne_008)
ob_suzanne_007 = bpy.data.objects.new('Suzanne.007', me_suzanne_007)
ob_suzanne_006 = bpy.data.objects.new('Suzanne.006', me_suzanne_006)
ob_suzanne_005 = bpy.data.objects.new('Suzanne.005', me_suzanne_005)
ob_suzanne_004 = bpy.data.objects.new('Suzanne.004', me_suzanne_004)
ob_suzanne_003 = bpy.data.objects.new('Suzanne.003', me_suzanne_003)
ob_suzanne_002 = bpy.data.objects.new('Suzanne.002', me_suzanne_002)
ob_suzanne_001 = bpy.data.objects.new('Suzanne.001', me_suzanne_001)
ob_lamp = bpy.data.objects.new('Lamp', light_lamp)
ob_camera = bpy.data.objects.new('Camera', cam_camera)

# ---- transforms, parenting, visibility, modifiers, constraints
ob_suzanne_022.location = (0.0, 0.0, 0.0)
ob_suzanne_022.lineart.crease_threshold = 0.0
ob_suzanne_021.location = (0.0, 0.0, 0.0)
ob_suzanne_021.lineart.crease_threshold = 0.0
ob_suzanne_020.location = (0.0, 0.0, 0.0)
ob_suzanne_020.lineart.crease_threshold = 0.0
ob_suzanne_019.location = (0.0, 0.0, 0.0)
ob_suzanne_019.lineart.crease_threshold = 0.0
ob_suzanne_018.location = (0.0, 0.0, 0.0)
ob_suzanne_018.lineart.crease_threshold = 0.0
ob_suzanne_017.location = (0.0, 0.0, 0.0)
ob_suzanne_017.lineart.crease_threshold = 0.0
ob_suzanne_016.location = (0.0, 0.0, 0.0)
ob_suzanne_016.lineart.crease_threshold = 0.0
ob_suzanne_015.location = (0.0, 0.0, 0.0)
ob_suzanne_015.lineart.crease_threshold = 0.0
ob_suzanne_014.location = (0.0, 0.0, 0.0)
ob_suzanne_014.lineart.crease_threshold = 0.0
ob_suzanne_013.location = (0.0, 0.0, 0.0)
ob_suzanne_013.lineart.crease_threshold = 0.0
ob_suzanne_012.location = (0.0, 0.0, 0.0)
ob_suzanne_012.lineart.crease_threshold = 0.0
ob_suzanne_011.location = (0.0, 0.0, 0.0)
ob_suzanne_011.lineart.crease_threshold = 0.0
ob_suzanne_010.location = (0.0, 0.0, 0.0)
ob_suzanne_010.lineart.crease_threshold = 0.0
ob_suzanne_009.location = (0.0, 0.0, 0.0)
ob_suzanne_009.lineart.crease_threshold = 0.0
ob_suzanne_008.location = (0.0, 0.0, 0.0)
ob_suzanne_008.lineart.crease_threshold = 0.0
ob_suzanne_007.location = (0.0, 0.0, 0.0)
ob_suzanne_007.lineart.crease_threshold = 0.0
ob_suzanne_006.location = (0.0, 0.0, 0.0)
ob_suzanne_006.lineart.crease_threshold = 0.0
ob_suzanne_005.location = (0.0, 0.0, 0.0)
ob_suzanne_005.lineart.crease_threshold = 0.0
ob_suzanne_004.location = (0.0, 0.0, 0.0)
ob_suzanne_004.lineart.crease_threshold = 0.0
ob_suzanne_003.location = (0.0, 0.0, 0.0)
ob_suzanne_003.lineart.crease_threshold = 0.0
ob_suzanne_002.location = (0.0, 0.0, 0.0)
ob_suzanne_002.lineart.crease_threshold = 0.0
ob_suzanne_001.location = (0.0, 0.0, 0.0)
ob_suzanne_001.lineart.crease_threshold = 0.0
ob_lamp.location = (4.076, 1.005, 5.904)
ob_lamp.rotation_euler = (0.6503, 0.05522, 1.866)
ob_lamp.lock_rotations_4d = False
ob_lamp.empty_display_type = 'ARROWS'
ob_lamp.color = (0.0, 0.0, 0.0, 0.0)
ob_lamp.lineart.crease_threshold = 0.0
ob_camera.location = (7.481, -6.508, 5.344)
ob_camera.rotation_euler = (1.109, 0.01082, 0.8149)
ob_camera.lock_rotations_4d = False
ob_camera.empty_display_type = 'ARROWS'
ob_camera.color = (0.0, 0.0, 0.0, 0.0)
ob_camera.display_type = 'WIRE'
ob_camera.lineart.crease_threshold = 0.0

# ---- collection membership
col_collection_1.objects.link(ob_suzanne_022)
col_collection_1.objects.link(ob_suzanne_021)
col_collection_1.objects.link(ob_suzanne_020)
col_collection_1.objects.link(ob_suzanne_019)
col_collection_1.objects.link(ob_suzanne_018)
col_collection_1.objects.link(ob_suzanne_017)
col_collection_1.objects.link(ob_suzanne_016)
col_collection_1.objects.link(ob_suzanne_015)
col_collection_1.objects.link(ob_suzanne_014)
col_collection_1.objects.link(ob_suzanne_013)
col_collection_1.objects.link(ob_suzanne_012)
col_collection_1.objects.link(ob_suzanne_011)
col_collection_1.objects.link(ob_suzanne_010)
col_collection_1.objects.link(ob_suzanne_009)
col_collection_1.objects.link(ob_suzanne_008)
col_collection_1.objects.link(ob_suzanne_007)
col_collection_1.objects.link(ob_suzanne_006)
col_collection_1.objects.link(ob_suzanne_005)
col_collection_1.objects.link(ob_suzanne_004)
col_collection_1.objects.link(ob_suzanne_003)
col_collection_1.objects.link(ob_suzanne_002)
col_collection_1.objects.link(ob_suzanne_001)
col_collection_1.objects.link(ob_lamp)
col_collection_1.objects.link(ob_camera)

# ---- scene / render settings (as saved in the file)
scene.camera = ob_camera
scene.frame_start = 1; scene.frame_end = 250; scene.frame_set(0)
scene.render.engine = 'BLENDER_EEVEE_NEXT'
scene.render.resolution_percentage = 50
scene.render.dither_intensity = 0.0
scene.cycles.use_denoising = False
scene.cycles.samples = 128
scene.cycles.sampling_pattern = 'TABULATED_SOBOL'
scene.cycles.light_sampling_threshold = 0.0
scene.cycles.use_adaptive_sampling = False
scene.cycles.use_light_tree = False
scene.cycles.blur_glossy = 0.0
scene.cycles.sample_clamp_indirect = 0.0
scene.view_settings.view_transform = 'Standard'
bpy.context.view_layer.update()
